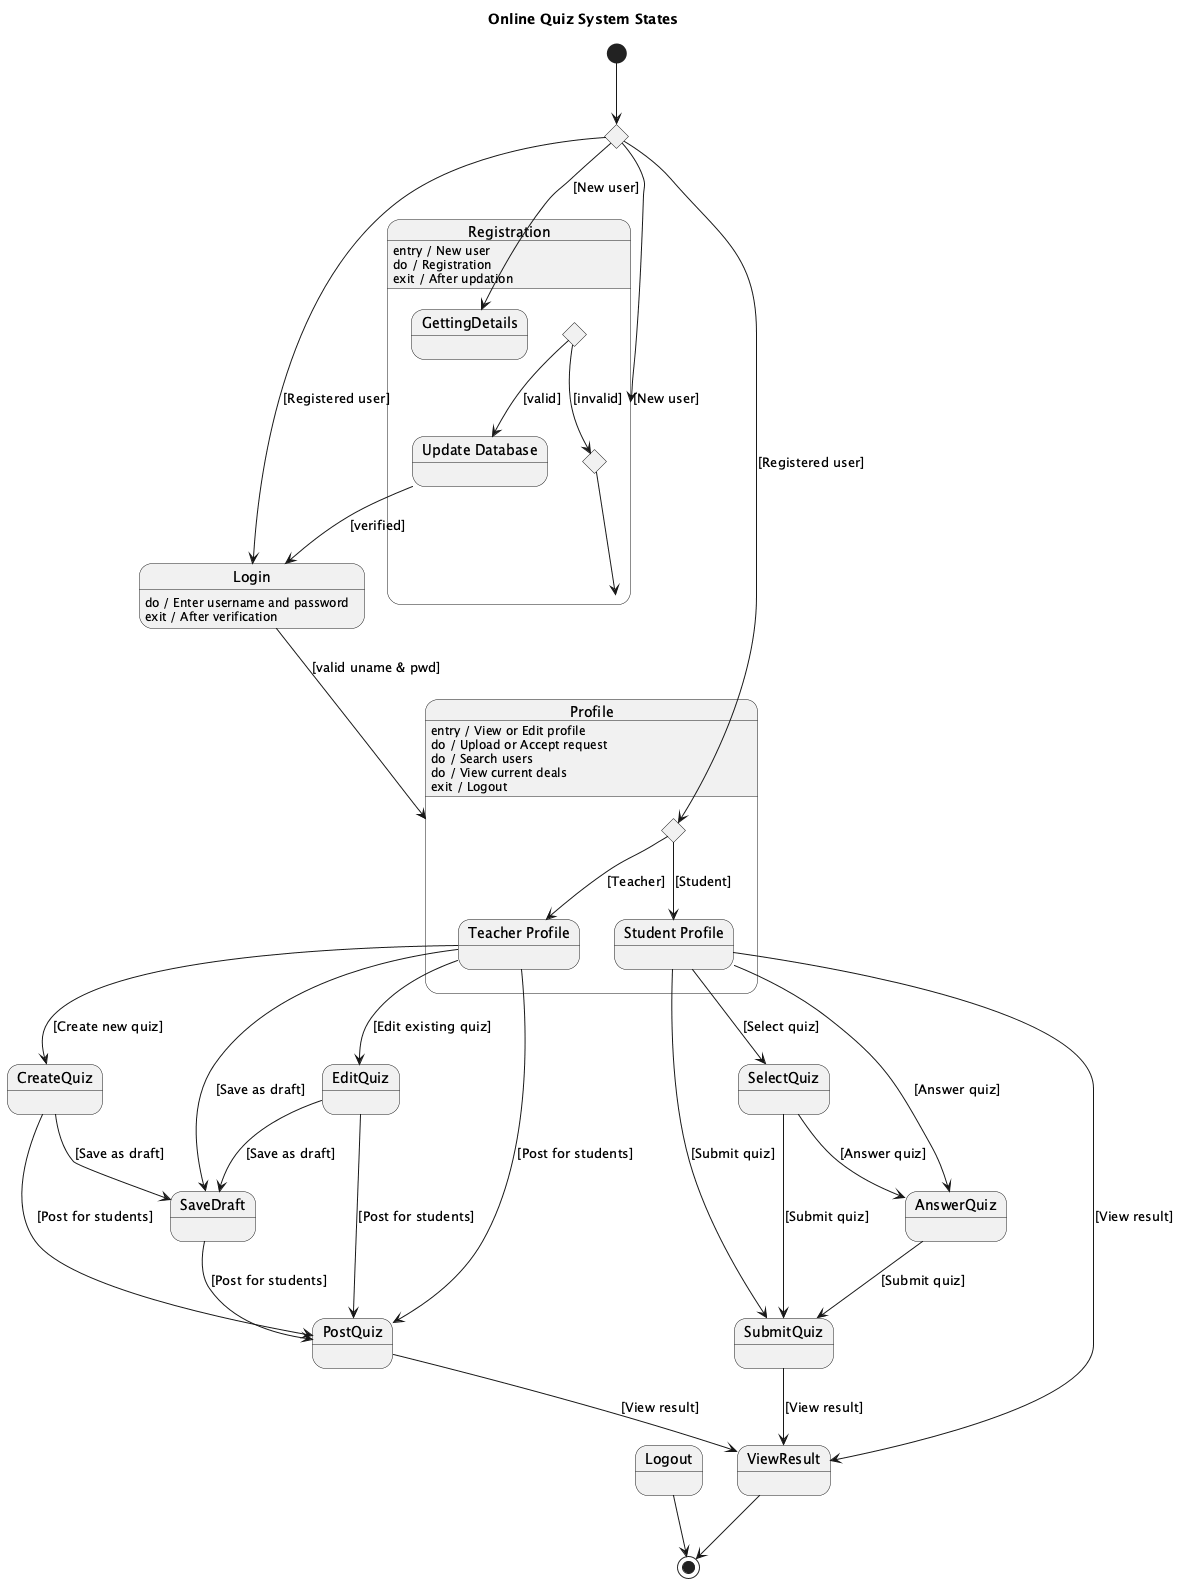

The diagram above was rendered by PlantUML. Its source (embedded in the PNG):
@startuml
title Online Quiz System States

[*] --> UserType

state UserType <<choice>>
UserType --> Registration : [New user]
UserType --> Login : [Registered user]

state "Registration" as Registration {
    UserType --> GettingDetails : [New user]

    state GettingDetails
    state ChoiceReg <<choice>>
    state "Update Database" as UpdateDB
    state EndInvalid <<choice>>

    ChoiceReg --> UpdateDB : [valid]
    ChoiceReg --> EndInvalid : [invalid]

    EndInvalid --> Registration

}

Registration : entry / New user
Registration : do / Registration
Registration : exit / After updation

UpdateDB --> Login : [verified]

state Login
Login : do / Enter username and password
Login : exit / After verification

Login --> Profile : [valid uname & pwd]

state "Profile" as Profile {
    UserType --> ChoiceProfile : [Registered user]

    state ChoiceProfile <<choice>>
    state "Teacher Profile" as TeacherProfile
    state "Student Profile" as StudentProfile

    ChoiceProfile --> TeacherProfile : [Teacher]
    ChoiceProfile --> StudentProfile : [Student]


}

Profile : entry / View or Edit profile
Profile : do / Upload or Accept request
Profile : do / Search users
Profile : do / View current deals
Profile : exit / Logout

    TeacherProfile --> CreateQuiz : [Create new quiz]
    TeacherProfile --> EditQuiz : [Edit existing quiz]
    TeacherProfile --> SaveDraft : [Save as draft]
    TeacherProfile --> PostQuiz : [Post for students]

    StudentProfile --> SelectQuiz : [Select quiz]
    StudentProfile --> AnswerQuiz : [Answer quiz]
    StudentProfile --> SubmitQuiz : [Submit quiz]
    StudentProfile --> ViewResult : [View result]

    CreateQuiz --> SaveDraft : [Save as draft]
    CreateQuiz --> PostQuiz : [Post for students]

    EditQuiz --> SaveDraft : [Save as draft]
    EditQuiz --> PostQuiz : [Post for students]

    SaveDraft --> PostQuiz : [Post for students]

    PostQuiz --> ViewResult : [View result]

    SelectQuiz --> AnswerQuiz : [Answer quiz]
    SelectQuiz --> SubmitQuiz : [Submit quiz]

    AnswerQuiz --> SubmitQuiz : [Submit quiz]

    SubmitQuiz --> ViewResult : [View result]

    ViewResult --> [*]

    Logout --> [*]

@enduml